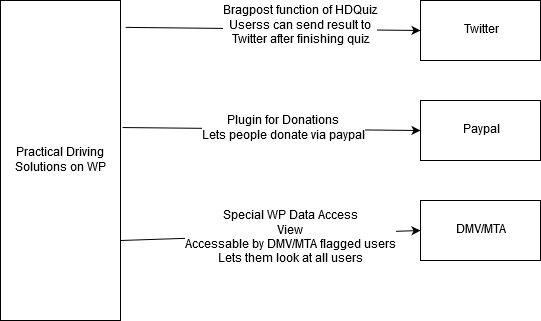

The diagram above was exported from draw.io. Its source (the exported page's mxGraphModel, read from the mxfile embedded in the PNG):
<mxGraphModel dx="854" dy="437" grid="1" gridSize="10" guides="1" tooltips="1" connect="1" arrows="1" fold="1" page="1" pageScale="1" pageWidth="850" pageHeight="1100" math="0" shadow="0">
  <root>
    <mxCell id="0" />
    <mxCell id="1" parent="0" />
    <mxCell id="Ej5AXbezdKsZRnjKirVF-1" value="Practical Driving Solutions on WP" style="rounded=0;whiteSpace=wrap;html=1;" parent="1" vertex="1">
      <mxGeometry x="60" y="60" width="120" height="320" as="geometry" />
    </mxCell>
    <mxCell id="Ej5AXbezdKsZRnjKirVF-2" value="Twitter" style="rounded=0;whiteSpace=wrap;html=1;" parent="1" vertex="1">
      <mxGeometry x="480" y="60" width="120" height="60" as="geometry" />
    </mxCell>
    <mxCell id="Ej5AXbezdKsZRnjKirVF-3" value="" style="endArrow=classic;html=1;entryX=0;entryY=0.5;entryDx=0;entryDy=0;exitX=1.042;exitY=0.084;exitDx=0;exitDy=0;exitPerimeter=0;" parent="1" source="Ej5AXbezdKsZRnjKirVF-1" target="Ej5AXbezdKsZRnjKirVF-2" edge="1">
      <mxGeometry width="50" height="50" relative="1" as="geometry">
        <mxPoint x="60" y="450" as="sourcePoint" />
        <mxPoint x="110" y="400" as="targetPoint" />
      </mxGeometry>
    </mxCell>
    <mxCell id="Ej5AXbezdKsZRnjKirVF-4" value="Bragpost function of HDQuiz&lt;br&gt;Userss can send result to&lt;br&gt; Twitter after finishing quiz" style="text;html=1;resizable=0;points=[];align=center;verticalAlign=middle;labelBackgroundColor=#ffffff;" parent="Ej5AXbezdKsZRnjKirVF-3" vertex="1" connectable="0">
      <mxGeometry x="0.1816" y="4" relative="1" as="geometry">
        <mxPoint as="offset" />
      </mxGeometry>
    </mxCell>
    <mxCell id="Ej5AXbezdKsZRnjKirVF-5" value="Paypal" style="rounded=0;whiteSpace=wrap;html=1;" parent="1" vertex="1">
      <mxGeometry x="480" y="160" width="120" height="60" as="geometry" />
    </mxCell>
    <mxCell id="Ej5AXbezdKsZRnjKirVF-6" value="" style="endArrow=classic;html=1;exitX=1.017;exitY=0.397;exitDx=0;exitDy=0;exitPerimeter=0;entryX=0;entryY=0.5;entryDx=0;entryDy=0;" parent="1" source="Ej5AXbezdKsZRnjKirVF-1" target="Ej5AXbezdKsZRnjKirVF-5" edge="1">
      <mxGeometry width="50" height="50" relative="1" as="geometry">
        <mxPoint x="260" y="250" as="sourcePoint" />
        <mxPoint x="310" y="200" as="targetPoint" />
      </mxGeometry>
    </mxCell>
    <mxCell id="Ej5AXbezdKsZRnjKirVF-7" value="Plugin for Donations&lt;br&gt;&lt;div&gt;Lets people donate via paypal&lt;/div&gt;" style="text;html=1;resizable=0;points=[];align=center;verticalAlign=middle;labelBackgroundColor=#ffffff;" parent="Ej5AXbezdKsZRnjKirVF-6" vertex="1" connectable="0">
      <mxGeometry x="0.0787" y="1" relative="1" as="geometry">
        <mxPoint as="offset" />
      </mxGeometry>
    </mxCell>
    <mxCell id="Ej5AXbezdKsZRnjKirVF-8" value="DMV/MTA" style="rounded=0;whiteSpace=wrap;html=1;" parent="1" vertex="1">
      <mxGeometry x="480" y="260" width="120" height="60" as="geometry" />
    </mxCell>
    <mxCell id="Ej5AXbezdKsZRnjKirVF-9" value="" style="endArrow=classic;html=1;exitX=1;exitY=0.75;exitDx=0;exitDy=0;entryX=0;entryY=0.5;entryDx=0;entryDy=0;" parent="1" source="Ej5AXbezdKsZRnjKirVF-1" target="Ej5AXbezdKsZRnjKirVF-8" edge="1">
      <mxGeometry width="50" height="50" relative="1" as="geometry">
        <mxPoint x="220" y="320" as="sourcePoint" />
        <mxPoint x="270" y="270" as="targetPoint" />
      </mxGeometry>
    </mxCell>
    <mxCell id="Ej5AXbezdKsZRnjKirVF-10" value="&lt;div&gt;Special WP Data Access &lt;br&gt;&lt;/div&gt;&lt;div&gt;View&lt;br&gt;Accessable by DMV/MTA flagged users&lt;br&gt;Lets them look at all users&lt;br&gt;&lt;/div&gt;" style="text;html=1;resizable=0;points=[];align=center;verticalAlign=middle;labelBackgroundColor=#ffffff;" parent="Ej5AXbezdKsZRnjKirVF-9" vertex="1" connectable="0">
      <mxGeometry x="0.1304" y="-3" relative="1" as="geometry">
        <mxPoint as="offset" />
      </mxGeometry>
    </mxCell>
  </root>
</mxGraphModel>